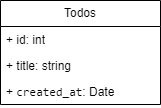

The diagram above was exported from draw.io. Its source (the exported page's mxGraphModel, read from the mxfile embedded in the PNG):
<mxGraphModel dx="792" dy="547" grid="1" gridSize="10" guides="1" tooltips="1" connect="1" arrows="1" fold="1" page="1" pageScale="1" pageWidth="827" pageHeight="1169" math="0" shadow="0">
  <root>
    <mxCell id="WIyWlLk6GJQsqaUBKTNV-0" />
    <mxCell id="WIyWlLk6GJQsqaUBKTNV-1" parent="WIyWlLk6GJQsqaUBKTNV-0" />
    <mxCell id="g2g6wYmZlXCpa3k5ojzY-0" value="Todos" style="swimlane;fontStyle=0;childLayout=stackLayout;horizontal=1;startSize=26;fillColor=none;horizontalStack=0;resizeParent=1;resizeParentMax=0;resizeLast=0;collapsible=1;marginBottom=0;whiteSpace=wrap;html=1;" vertex="1" parent="WIyWlLk6GJQsqaUBKTNV-1">
      <mxGeometry x="280" y="100" width="160" height="104" as="geometry" />
    </mxCell>
    <mxCell id="g2g6wYmZlXCpa3k5ojzY-1" value="+ id: int" style="text;strokeColor=none;fillColor=none;align=left;verticalAlign=top;spacingLeft=4;spacingRight=4;overflow=hidden;rotatable=0;points=[[0,0.5],[1,0.5]];portConstraint=eastwest;whiteSpace=wrap;html=1;" vertex="1" parent="g2g6wYmZlXCpa3k5ojzY-0">
      <mxGeometry y="26" width="160" height="26" as="geometry" />
    </mxCell>
    <mxCell id="g2g6wYmZlXCpa3k5ojzY-2" value="+ title: string" style="text;strokeColor=none;fillColor=none;align=left;verticalAlign=top;spacingLeft=4;spacingRight=4;overflow=hidden;rotatable=0;points=[[0,0.5],[1,0.5]];portConstraint=eastwest;whiteSpace=wrap;html=1;" vertex="1" parent="g2g6wYmZlXCpa3k5ojzY-0">
      <mxGeometry y="52" width="160" height="26" as="geometry" />
    </mxCell>
    <mxCell id="g2g6wYmZlXCpa3k5ojzY-3" value="+&amp;nbsp;&lt;span style=&quot;font-family: &amp;quot;JetBrains Mono&amp;quot;, monospace;&quot;&gt;created_at&lt;/span&gt;&lt;span style=&quot;background-color: initial;&quot;&gt;: Date&lt;/span&gt;" style="text;strokeColor=none;fillColor=none;align=left;verticalAlign=top;spacingLeft=4;spacingRight=4;overflow=hidden;rotatable=0;points=[[0,0.5],[1,0.5]];portConstraint=eastwest;whiteSpace=wrap;html=1;" vertex="1" parent="g2g6wYmZlXCpa3k5ojzY-0">
      <mxGeometry y="78" width="160" height="26" as="geometry" />
    </mxCell>
  </root>
</mxGraphModel>